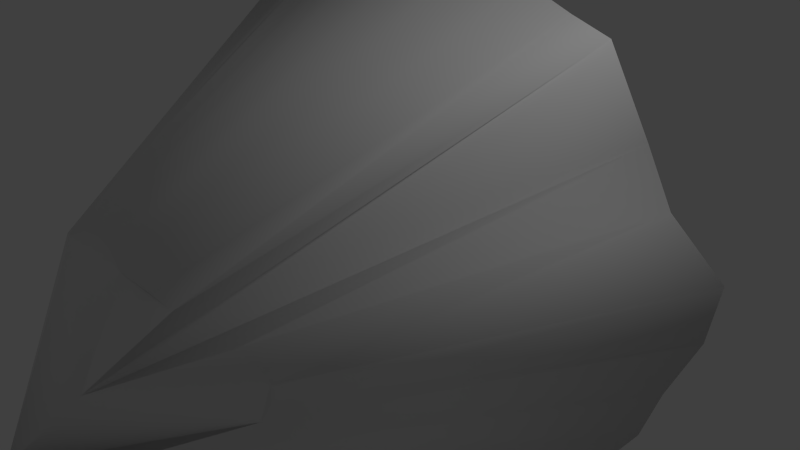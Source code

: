 # Source: IcyPlatform.blend  (saved by Blender 2.74.0; exported with 4.5.12 LTS)
import bpy
from mathutils import Matrix  # noqa: F401  (used for matrix-valued properties, if any)

bpy.ops.wm.read_factory_settings(use_empty=True)
scene = bpy.context.scene
scene.name = 'Scene'

# ---- collections
col_collection_1 = bpy.data.collections.new('Collection 1'); scene.collection.children.link(col_collection_1)

# ---- world
world_world = bpy.data.worlds.new('World'); scene.world = world_world
world_world.color = (0.05088, 0.05088, 0.05088)
world_world.use_sun_shadow = False
world_world.sun_shadow_jitter_overblur = 0.0
world_world.cycles.sampling_method = 'MANUAL'
world_world.cycles.sample_map_resolution = 256

# ---- cameras
cam_camera = bpy.data.cameras.new('Camera')
cam_camera.clip_end = 100.0
cam_camera.lens = 35.0
cam_camera.sensor_width = 32.0
cam_camera.sensor_height = 18.0
cam_camera.ortho_scale = 7.314
cam_camera.dof.focus_distance = 0.0
cam_camera.dof.aperture_fstop = 128.0

# ---- lights
light_lamp = bpy.data.lights.new('Lamp', 'POINT')
light_lamp.transmission_factor = 0.0
light_lamp.cutoff_distance = 30.0
light_lamp.energy = 100.0
light_lamp.shadow_buffer_clip_start = 1.001
light_lamp.shadow_soft_size = 0.1
light_lamp.shadow_maximum_resolution = 0.006
light_lamp.use_absolute_resolution = True
light_lamp.cycles.use_multiple_importance_sampling = False

# ---- meshes
me_cylinder = bpy.data.meshes.new('Cylinder')
me_cylinder.from_pydata([(-1.397e-08, -2.346, -1.721), (-2.729e-07, 1.0, -3.776), (0.0756, -2.388, -1.705), (0.8688, 0.7733, -4.047), (0.1952, -2.538, -1.644), (1.479, 0.8532, -3.636), (0.4074, -2.851, -1.491), (2.048, 0.9661, -3.072), (0.2161, -4.78, -0.7007), (2.542, 0.7254, -2.71), (0.9878, -3.585, -0.7218), (2.936, 0.7436, -2.308), (1.45, -3.128, -0.4469), (3.474, 0.994, -1.443), (1.585, -2.895, -0.1545), (3.699, 0.9986, -0.7352), (1.636, -2.771, 0.05069), (4.064, 1.0, 0.1231), (1.635, -2.777, 0.2504), (4.193, 0.9605, 0.8848), (1.487, -2.995, 0.7136), (3.489, 1.0, 1.445), (0.5054, -4.158, 0.2419), (3.14, 1.0, 2.098), (1.059, -3.38, 1.09), (2.684, 0.8415, 3.123), (0.8464, -3.483, 1.241), (2.103, 0.9551, 3.257), (0.5149, -3.574, 1.359), (1.445, 1.0, 3.489), (0.2756, -3.531, 1.485), (0.7367, 1.0, 3.704), (-5.424e-07, -3.516, 1.526), (-1.503e-06, 1.0, 3.776), (-0.2756, -3.531, 1.485), (-0.7367, 1.0, 3.704), (-0.5149, -3.574, 1.359), (-1.445, 1.0, 3.489), (-0.8464, -3.483, 1.241), (-2.103, 0.9551, 3.257), (-1.059, -3.38, 1.09), (-2.684, 0.8415, 3.123), (-0.5055, -4.158, 0.2419), (-3.14, 1.0, 2.098), (-1.487, -2.995, 0.7136), (-3.489, 1.0, 1.445), (-1.635, -2.777, 0.2504), (-4.193, 0.9605, 0.8848), (-1.636, -2.771, 0.05069), (-4.064, 1.0, 0.1231), (-1.585, -2.895, -0.1545), (-3.699, 0.9986, -0.7352), (-1.45, -3.128, -0.4469), (-3.474, 0.994, -1.443), (-0.9878, -3.585, -0.7218), (-2.936, 0.7436, -2.308), (-0.2161, -4.78, -0.7007), (-2.542, 0.7254, -2.71), (-0.4074, -2.851, -1.491), (-2.048, 0.9661, -3.072), (-0.1952, -2.538, -1.644), (-1.479, 0.8532, -3.636), (-0.0756, -2.388, -1.705), (-0.8688, 0.7733, -4.047)], [], [(0, 1, 3, 2), (2, 3, 5, 4), (4, 5, 7, 6), (6, 7, 9, 8), (8, 9, 11, 10), (10, 11, 13, 12), (12, 13, 15, 14), (14, 15, 17, 16), (16, 17, 19, 18), (18, 19, 21, 20), (20, 21, 23, 22), (22, 23, 25, 24), (24, 25, 27, 26), (26, 27, 29, 28), (28, 29, 31, 30), (30, 31, 33, 32), (32, 33, 35, 34), (34, 35, 37, 36), (36, 37, 39, 38), (38, 39, 41, 40), (40, 41, 43, 42), (42, 43, 45, 44), (44, 45, 47, 46), (46, 47, 49, 48), (48, 49, 51, 50), (50, 51, 53, 52), (52, 53, 55, 54), (54, 55, 57, 56), (56, 57, 59, 58), (58, 59, 61, 60), (3, 1, 63, 61, 59, 57, 55, 53, 51, 49, 47, 45, 43, 41, 39, 37, 35, 33, 31, 29, 27, 25, 23, 21, 19, 17, 15, 13, 11, 9, 7, 5), (62, 63, 1, 0), (60, 61, 63, 62), (0, 2, 4, 6, 8, 10, 12, 14, 16, 18, 20, 22, 24, 26, 28, 30, 32, 34, 36, 38, 40, 42, 44, 46, 48, 50, 52, 54, 56, 58, 60, 62)])
me_cylinder.polygons.foreach_set('use_smooth', [True] * 34)
me_cylinder.use_remesh_preserve_volume = False
me_cylinder.use_remesh_preserve_attributes = False
me_cylinder.use_mirror_vertex_groups = False
me_cylinder.update()

# ---- objects
ob_cylinder = bpy.data.objects.new('Cylinder', me_cylinder)
ob_lamp = bpy.data.objects.new('Lamp', light_lamp)
ob_camera = bpy.data.objects.new('Camera', cam_camera)

# ---- transforms, parenting, visibility, modifiers, constraints
ob_cylinder.location = (0.0, 0.0, 0.0)
ob_cylinder.lineart.crease_threshold = 0.0
ob_lamp.location = (4.076, 1.005, 5.904)
ob_lamp.rotation_euler = (0.6503, 0.05522, 1.866)
ob_lamp.lock_rotations_4d = False
ob_lamp.empty_display_type = 'ARROWS'
ob_lamp.color = (0.0, 0.0, 0.0, 0.0)
ob_lamp.lineart.crease_threshold = 0.0
ob_camera.location = (7.481, -6.508, 5.344)
ob_camera.rotation_euler = (1.109, 0.01082, 0.8149)
ob_camera.lock_rotations_4d = False
ob_camera.empty_display_type = 'ARROWS'
ob_camera.color = (0.0, 0.0, 0.0, 0.0)
ob_camera.display_type = 'WIRE'
ob_camera.lineart.crease_threshold = 0.0

# ---- collection membership
col_collection_1.objects.link(ob_cylinder)
col_collection_1.objects.link(ob_lamp)
col_collection_1.objects.link(ob_camera)

# ---- scene / render settings (as saved in the file)
scene.camera = ob_camera
scene.frame_start = 1; scene.frame_end = 250; scene.frame_set(1)
scene.render.engine = 'BLENDER_EEVEE_NEXT'
scene.render.resolution_percentage = 50
scene.render.dither_intensity = 0.0
scene.cycles.use_denoising = False
scene.cycles.samples = 10
scene.cycles.sampling_pattern = 'TABULATED_SOBOL'
scene.cycles.light_sampling_threshold = 0.0
scene.cycles.use_adaptive_sampling = False
scene.cycles.use_light_tree = False
scene.cycles.blur_glossy = 0.0
scene.cycles.pixel_filter_type = 'GAUSSIAN'
scene.cycles.sample_clamp_indirect = 0.0
scene.view_settings.view_transform = 'Standard'
bpy.context.view_layer.update()
